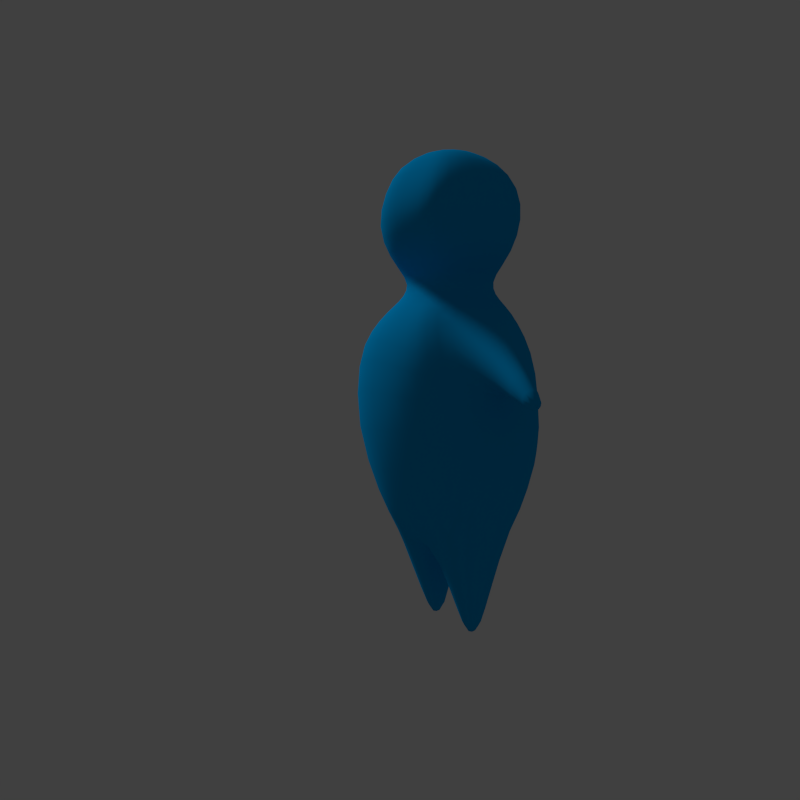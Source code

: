 # Source: character.blend  (saved by Blender 2.74.0; exported with 4.5.12 LTS)
import bpy
from mathutils import Matrix  # noqa: F401  (used for matrix-valued properties, if any)

bpy.ops.wm.read_factory_settings(use_empty=True)
scene = bpy.context.scene
scene.name = 'Scene'

# ---- collections
col_collection_1 = bpy.data.collections.new('Collection 1'); scene.collection.children.link(col_collection_1)

# ---- materials (node trees are filled in below, after node groups)
mat_material = bpy.data.materials.new('Material')
mat_material.alpha_threshold = 0.0
mat_material.use_transparent_shadow = False
mat_material.diffuse_color = (0.0, 0.3554, 0.8, 1.0)
mat_material.specular_color = (0.0, 0.7164, 1.0)
mat_material.roughness = 0.5
mat_material.specular_intensity = 1.0
mat_material.line_color = (0.0, 0.0, 0.0, 1.0)

# ---- material node trees

# ---- world
world_world = bpy.data.worlds.new('World'); scene.world = world_world
world_world.color = (0.05088, 0.05088, 0.05088)
world_world.use_sun_shadow = False
world_world.sun_shadow_jitter_overblur = 0.0
world_world.cycles.sampling_method = 'MANUAL'
world_world.cycles.sample_map_resolution = 256
world_world.light_settings.ao_factor = 0.15

# ---- cameras
cam_camera_001 = bpy.data.cameras.new('Camera.001')
cam_camera_001.clip_end = 100.0
cam_camera_001.lens = 35.0
cam_camera_001.sensor_width = 32.0
cam_camera_001.sensor_height = 18.0
cam_camera_001.display_size = 2.0
cam_camera_001.dof.focus_distance = 0.0
cam_camera_001.dof.aperture_fstop = 128.0
cam_camera = bpy.data.cameras.new('Camera')
cam_camera.clip_end = 100.0
cam_camera.lens = 35.0
cam_camera.sensor_width = 32.0
cam_camera.sensor_height = 18.0
cam_camera.display_size = 2.0
cam_camera.dof.focus_distance = 0.0
cam_camera.dof.aperture_fstop = 128.0

# ---- lights
light_sun = bpy.data.lights.new('Sun', 'SUN')
light_sun.transmission_factor = 0.0
light_sun.angle = 0.1993
light_sun.energy = 1.0
light_sun.shadow_buffer_clip_start = 0.5
light_sun.shadow_soft_size = 0.1
light_sun.shadow_cascade_max_distance = 1000.0
light_sun.cycles.use_multiple_importance_sampling = False

# ---- meshes
me_character = bpy.data.meshes.new('Character')
me_character.from_pydata([(1.167, 0.5836, 2.574), (1.149, -0.7653, 2.593), (0.0, -0.9228, 1.52), (0.0, 0.7469, 1.461), (1.073, 0.529, 3.271), (1.048, -0.8515, 3.3), (1.082, -0.698, 2.118), (1.1, 0.5056, 2.121), (0.0, 0.967, 2.574), (0.0, -1.31, 2.622), (0.0, 0.9423, 3.552), (0.0, -1.269, 3.585), (0.3299, -0.8829, 1.52), (0.3299, 0.7469, 1.461), (0.4238, 0.9226, 2.574), (0.4238, -1.238, 2.622), (0.419, 0.8762, 3.44), (0.419, -1.197, 3.54), (0.7539, -0.8175, 1.796), (0.8075, 0.6723, 1.79), (0.8437, 0.825, 2.574), (0.7416, -1.109, 2.622), (0.8872, 0.7437, 3.347), (0.8092, -1.065, 3.401), (0.4583, -0.553, 4.222), (0.0, -0.7225, 4.253), (0.4765, 0.3729, 4.249), (0.0, 0.5413, 4.291), (0.7032, 0.4676, 4.048), (0.7427, -0.7476, 4.029), (0.0, 0.6564, 4.19), (0.0, -0.8719, 4.133), (0.2257, 0.6378, 4.13), (0.2257, -0.8542, 4.108), (0.431, 0.5942, 4.099), (0.4068, -0.8235, 4.077), (1.373, -0.4611, 2.574), (0.0, -0.5544, 1.088), (1.243, -0.4823, 3.231), (1.306, -0.4471, 2.121), (0.2495, -0.5544, 1.088), (0.9563, -0.5737, 1.29), (0.4819, -0.09137, -0.006949), (0.5643, -0.09137, -0.006949), (0.8053, -0.4959, 4.011), (0.0, 0.3888, 1.088), (0.2495, 0.3888, 1.088), (0.9697, 0.3605, 1.29), (0.4734, 0.07208, -0.006949), (0.5643, 0.07208, -0.006949), (1.386, 0.2742, 2.574), (1.242, 0.2647, 3.258), (1.319, 0.2378, 2.121), (0.8322, 0.2709, 3.984), (0.1797, 0.5101, 4.26), (0.1797, -0.6992, 4.245), (0.3412, 0.4839, 4.253), (0.3275, -0.6525, 4.234), (0.5594, -0.3959, 4.231), (0.0, 0.4533, 4.537), (0.4433, 0.336, 4.552), (0.5667, 0.1692, 4.226), (0.0, -0.6233, 4.537), (0.4353, -0.4461, 4.534), (0.4104, -0.4698, 4.387), (0.0, -0.6301, 4.38), (0.4191, 0.3272, 4.394), (0.0, 0.4485, 4.38), (0.1446, 0.4235, 4.375), (0.1446, -0.6068, 4.38), (0.3229, 0.3836, 4.38), (0.3092, -0.5528, 4.38), (0.5012, -0.3374, 4.394), (0.6726, -0.6488, 4.835), (0.0, -0.8971, 4.836), (0.51, 0.1764, 4.394), (0.6983, 0.4812, 4.846), (0.0, 0.7054, 4.829), (0.1584, 0.4197, 4.537), (0.1584, -0.5963, 4.537), (0.344, 0.3913, 4.537), (0.3303, -0.5443, 4.537), (0.5255, -0.3472, 4.538), (0.0, 0.8014, 5.234), (0.8215, 0.56, 5.258), (0.5344, 0.1884, 4.552), (0.0, -1.039, 5.227), (0.7833, -0.7711, 5.238), (0.2597, 0.6718, 4.829), (0.2597, -0.8468, 4.836), (0.4317, 0.5994, 4.839), (0.4317, -0.7552, 4.836), (0.7991, -0.4911, 4.837), (0.7003, -0.6991, 5.638), (0.0, -0.9638, 5.612), (0.8168, 0.2737, 4.846), (0.7304, 0.5496, 5.645), (0.0, 0.7932, 5.61), (0.233, 0.7714, 5.236), (0.233, -0.9883, 5.227), (0.5101, 0.6954, 5.244), (0.4739, -0.9019, 5.227), (0.9258, -0.5994, 5.247), (0.0, 0.6007, 5.967), (0.4895, 0.3939, 5.972), (0.9489, 0.3294, 5.258), (0.0, -0.7835, 5.943), (0.4801, -0.5034, 5.977), (0.2067, 0.7542, 5.622), (0.2067, -0.9118, 5.621), (0.4818, 0.6818, 5.633), (0.4456, -0.8218, 5.632), (0.8324, -0.5416, 5.645), (0.2789, -0.3326, 6.132), (0.0, -0.4015, 6.152), (0.852, 0.3262, 5.645), (0.3088, 0.1002, 6.124), (0.0, 0.2218, 6.152), (0.1887, 0.5671, 5.967), (0.1887, -0.7332, 5.954), (0.3252, 0.4947, 5.977), (0.3588, -0.6116, 5.969), (0.5856, -0.3788, 5.977), (0.5964, 0.2028, 5.972), (0.1467, 0.2037, 6.144), (0.08725, -0.3964, 6.146), (0.2224, 0.1623, 6.131), (0.1785, -0.3705, 6.138), (0.3721, -0.2506, 6.127), (0.0, -0.1139, 6.186), (1.586, -0.2578, 3.47), (1.532, -0.2368, 3.121), (0.3804, 0.02574, 6.122), (2.174, -0.07579, 3.07), (2.086, -0.07436, 2.854), (2.147, 0.02277, 3.014), (1.439, -0.09342, 2.574), (1.383, -0.1083, 3.071), (1.372, -0.1046, 2.121), (0.7975, -0.113, 4.141), (0.0, -0.08278, 1.088), (0.1946, -0.08278, 0.9854), (1.022, -0.1066, 1.29), (0.4376, -0.009645, -0.006949), (0.6238, -0.009645, -0.006949), (0.6225, -0.1134, 4.268), (0.5651, -0.1124, 4.394), (0.5894, -0.1125, 4.552), (0.8674, -0.1121, 4.846), (0.9968, -0.1331, 5.258), (0.9017, -0.112, 5.645), (0.6505, -0.1132, 5.972), (0.4358, -0.1124, 6.122), (2.087, 0.004906, 2.87), (2.141, -0.1744, 3.014), (2.081, -0.1536, 2.87), (1.538, 0.04827, 3.117), (1.555, -0.09427, 3.041), (1.617, -0.09639, 3.542), (1.591, 0.06506, 3.467), (0.35, -0.34, 0.6363), (0.7739, -0.3504, 0.671), (0.781, 0.2231, 0.6698), (0.3414, 0.2384, 0.6363), (0.3026, -0.05082, 0.6265), (0.8339, -0.06369, 0.6605), (0.8874, -0.8401, 3.712), (0.5976, -0.9811, 3.785), (0.8786, 0.5333, 3.718), (0.6473, 0.7017, 3.78), (0.3174, -1.06, 3.867), (0.3174, 0.7875, 3.84), (0.0, 0.8286, 3.925), (0.0, -1.103, 3.902), (1.011, -0.5961, 3.641), (1.028, 0.3746, 3.64), (1.556, -0.2689, 3.342), (1.562, 0.07812, 3.338), (2.193, -0.07511, 2.908), (2.12, 0.04269, 2.944), (2.111, -0.1929, 2.944)], [], [(40, 12, 2, 37), (36, 38, 5, 1), (36, 1, 6, 39), (20, 0, 7), (16, 14, 8, 10), (15, 17, 11, 9), (170, 167, 35, 33), (15, 9, 2, 12), (21, 15, 12, 18), (168, 169, 34, 28), (21, 23, 17, 15), (22, 20, 14, 16), (8, 14, 13, 3), (163, 162, 49, 48), (39, 6, 18, 41), (4, 0, 20, 22), (1, 5, 23, 21), (167, 166, 29, 35), (21, 18, 6), (14, 20, 19, 13), (18, 12, 40, 41), (19, 20, 7), (25, 55, 69, 65), (160, 42, 43, 161), (34, 32, 54, 56), (33, 35, 57, 55), (169, 171, 32, 34), (173, 170, 33, 31), (171, 172, 30, 32), (175, 168, 28, 53), (166, 174, 44, 29), (28, 34, 56, 26), (35, 29, 24, 57), (139, 53, 61, 145), (13, 19, 47, 46), (144, 43, 42, 143), (138, 39, 41, 142), (165, 161, 43, 144), (136, 36, 39, 138), (136, 137, 38, 36), (141, 40, 37, 140), (13, 46, 45, 3), (0, 4, 51, 50), (0, 50, 52, 7), (1, 21, 6), (7, 52, 47, 19), (54, 27, 67, 68), (53, 28, 26, 61), (157, 156, 153, 134), (164, 163, 48, 143), (26, 56, 70, 66), (57, 24, 64, 71), (145, 61, 75, 146), (61, 26, 66, 75), (31, 33, 55, 25), (32, 30, 27, 54), (29, 44, 58, 24), (65, 69, 79, 62), (68, 67, 59, 78), (66, 70, 80, 60), (71, 64, 63, 81), (146, 75, 85, 147), (75, 66, 60, 85), (56, 54, 68, 70), (55, 57, 71, 69), (24, 58, 72, 64), (62, 79, 89, 74), (78, 59, 77, 88), (60, 80, 90, 76), (81, 63, 73, 91), (147, 85, 95, 148), (85, 60, 76, 95), (70, 68, 78, 80), (69, 71, 81, 79), (64, 72, 82, 63), (74, 89, 99, 86), (88, 77, 83, 98), (76, 90, 100, 84), (91, 73, 87, 101), (148, 95, 105, 149), (95, 76, 84, 105), (80, 78, 88, 90), (79, 81, 91, 89), (63, 82, 92, 73), (86, 99, 109, 94), (98, 83, 97, 108), (84, 100, 110, 96), (101, 87, 93, 111), (149, 105, 115, 150), (105, 84, 96, 115), (90, 88, 98, 100), (89, 91, 101, 99), (73, 92, 102, 87), (94, 109, 119, 106), (108, 97, 103, 118), (96, 110, 120, 104), (111, 93, 107, 121), (150, 115, 123, 151), (115, 96, 104, 123), (100, 98, 108, 110), (99, 101, 111, 109), (87, 102, 112, 93), (106, 119, 125, 114), (118, 103, 117, 124), (104, 120, 126, 116), (121, 107, 113, 127), (151, 123, 132, 152), (123, 104, 116, 132), (110, 108, 118, 120), (109, 111, 121, 119), (93, 112, 122, 107), (47, 142, 165, 162), (137, 51, 156, 157), (38, 137, 157, 131), (139, 44, 130, 158), (174, 38, 131, 176), (175, 53, 159, 177), (53, 139, 158, 159), (131, 157, 134, 155), (158, 130, 154, 133), (120, 118, 124, 126), (119, 121, 127, 125), (107, 122, 128, 113), (176, 131, 155, 180), (177, 159, 135, 179), (178, 133, 154), (122, 151, 152, 128), (112, 150, 151, 122), (102, 149, 150, 112), (92, 148, 149, 102), (82, 147, 148, 92), (72, 146, 147, 82), (58, 145, 146, 72), (160, 164, 143, 42), (159, 158, 133, 135), (46, 141, 140, 45), (50, 51, 137, 136), (50, 136, 138, 52), (162, 165, 144, 49), (52, 138, 142, 47), (49, 144, 143, 48), (44, 139, 145, 58), (178, 179, 135), (129, 125, 127), (129, 114, 125), (128, 129, 127, 113), (152, 129, 128), (124, 117, 129), (126, 124, 129), (116, 126, 129, 132), (132, 129, 152), (40, 141, 164, 160), (141, 46, 163, 164), (142, 41, 161, 165), (40, 160, 161, 41), (46, 47, 162, 163), (153, 179, 178), (155, 134, 178), (156, 177, 179, 153), (130, 176, 180, 154), (51, 175, 177, 156), (44, 174, 176, 130), (5, 38, 174, 166), (51, 4, 168, 175), (16, 10, 172, 171), (11, 17, 170, 173), (22, 16, 171, 169), (23, 5, 166, 167), (4, 22, 169, 168), (17, 23, 167, 170), (180, 178, 154), (133, 178, 135), (134, 153, 178), (180, 155, 178)])
me_character.polygons.foreach_set('use_smooth', [True] * 174)
me_character.materials.append(mat_material)
me_character.use_remesh_preserve_volume = False
me_character.use_remesh_preserve_attributes = False
me_character.use_mirror_vertex_groups = False
me_character.update()
arm_armature = bpy.data.armatures.new('Armature')  # bones are not reproduced

# ---- objects
ob_camera_001 = bpy.data.objects.new('Camera.001', cam_camera_001)
ob_sun = bpy.data.objects.new('Sun', light_sun)
ob_camera = bpy.data.objects.new('Camera', cam_camera)
ob_armature = bpy.data.objects.new('Armature', arm_armature)
ob_character = bpy.data.objects.new('Character', me_character)

# ---- transforms, parenting, visibility, modifiers, constraints
ob_camera_001.location = (2.01, -0.9963, 0.6358)
ob_camera_001.rotation_euler = (1.543, -7.082e-08, 1.173)
ob_camera_001.lineart.crease_threshold = 0.0
ob_sun.location = (-3.354, -4.349, 6.154)
ob_sun.rotation_euler = (0.5774, -0.5243, -0.3152)
ob_sun.lineart.crease_threshold = 0.0
ob_camera.location = (-0.02276, -1.971, 0.6358)
ob_camera.rotation_euler = (1.543, -7.082e-08, -0.01826)
ob_camera.lineart.crease_threshold = 0.0
ob_armature.location = (0.0, 0.0, 0.0)
ob_armature.show_in_front = True
ob_armature.lineart.crease_threshold = 0.0
ob_character.parent = ob_armature
ob_character.location = (0.0, 0.0, 0.0)
ob_character.scale = (0.1946, 0.1946, 0.1946)
ob_character.lock_rotations_4d = False
ob_character.empty_display_type = 'ARROWS'
ob_character.lineart.crease_threshold = 0.0
_vg = ob_character.vertex_groups.new(name='Spine1')
for _i, _w in zip([0, 1, 2, 3, 4, 5, 6, 7, 8, 9, 11, 12, 13, 14, 15, 16, 17, 18, 19, 20, 21, 22, 23, 36, 37, 39, 40, 41, 45, 46, 47, 50, 52, 136, 138, 140, 141, 142, 160, 161, 162, 163, 164], [0.08991, 0.1131, 1.0, 1.0, 0.003772, 0.02633, 1.0, 1.0, 0.1315, 0.1508, 0.03654, 1.0, 1.0, 0.1136, 0.1325, 0.001894, 0.02506, 1.0, 1.0, 0.1033, 0.1176, 0.004338, 0.02654, 0.08146, 0.8986, 1.0, 0.9999, 1.0, 0.9303, 0.9999, 0.9999, 0.07106, 1.0, 0.06466, 0.9996, 0.9482, 0.9392, 0.998, 0.0907, 0.02889, 0.0002431, 0.07003, 0.03699]): _vg.add([_i], _w, 'REPLACE')
_vg = ob_character.vertex_groups.new(name='Spine1.001')
for _i, _w in zip([0, 1, 2, 3, 4, 5, 6, 7, 8, 9, 10, 11, 12, 13, 14, 15, 16, 17, 18, 19, 20, 21, 22, 23, 24, 25, 26, 27, 28, 29, 30, 31, 32, 33, 34, 35, 36, 37, 38, 39, 40, 41, 44, 45, 47, 50, 51, 52, 54, 55, 56, 57, 58, 59, 62, 63, 64, 65, 66, 67, 68, 69, 70, 71, 72, 78, 79, 81, 131, 136, 137, 138, 142, 157, 166, 167, 168, 169, 170, 171, 172, 173, 174, 175], [1.0, 1.0, 0.1436, 0.1178, 0.9912, 0.9945, 0.4936, 0.5394, 0.9356, 0.9823, 0.9998, 0.9987, 0.1358, 0.1123, 1.0, 1.0, 1.0, 1.0, 0.2409, 0.2556, 1.0, 1.0, 1.0, 1.0, 0.07918, 0.1879, 0.03156, 0.1815, 0.05486, 0.1456, 0.2512, 0.273, 0.1692, 0.2291, 0.1119, 0.1979, 1.0, 0.0231, 1.0, 0.5512, 0.0112, 0.07783, 0.07036, 0.003818, 0.06359, 1.0, 1.0, 0.5676, 0.1127, 0.1424, 0.07591, 0.1129, 0.03634, 0.04103, 0.05769, 0.002648, 0.04152, 0.1069, 0.006141, 0.1024, 0.06977, 0.08661, 0.03572, 0.06461, 0.004263, 0.01748, 0.04659, 0.02074, 0.02695, 0.9996, 1.0, 0.5587, 0.05926, 0.008673, 0.261, 0.3668, 0.1298, 0.2221, 0.4384, 0.3353, 0.4065, 0.4567, 0.1728, 0.08447]): _vg.add([_i], _w, 'REPLACE')
_vg = ob_character.vertex_groups.new(name='Shoulder_L')
for _i, _w in zip([0, 1, 4, 5, 6, 8, 9, 10, 11, 14, 15, 16, 17, 20, 21, 22, 23, 24, 25, 26, 27, 28, 29, 30, 31, 32, 33, 34, 35, 36, 38, 44, 51, 53, 54, 55, 56, 57, 58, 59, 60, 61, 62, 63, 64, 65, 66, 67, 68, 69, 70, 71, 72, 73, 74, 75, 76, 77, 78, 79, 80, 81, 82, 83, 84, 85, 86, 87, 88, 89, 90, 91, 92, 95, 98, 99, 100, 101, 102, 105, 139, 145, 146, 147, 148, 149, 166, 167, 168, 169, 170, 171, 172, 173, 174, 175], [0.01485, 0.05994, 0.1013, 0.1671, 0.004502, 0.03466, 0.06778, 0.2179, 0.2044, 0.03066, 0.06404, 0.1956, 0.2167, 0.02801, 0.06409, 0.1517, 0.2019, 0.567, 0.3482, 0.6029, 0.3555, 0.6014, 0.6142, 0.4036, 0.3762, 0.5522, 0.4644, 0.6104, 0.5271, 0.02453, 0.09946, 0.7131, 0.04354, 0.5172, 0.4726, 0.4274, 0.5535, 0.4921, 0.8168, 0.1438, 0.1658, 0.8887, 0.1686, 0.1949, 0.3255, 0.2551, 0.3252, 0.2505, 0.2677, 0.2697, 0.3109, 0.3044, 0.3536, 0.07524, 0.07879, 0.362, 0.06294, 0.0617, 0.1427, 0.1695, 0.1619, 0.1802, 0.2027, 0.005436, 0.004669, 0.189, 0.02669, 0.01942, 0.05917, 0.07537, 0.06154, 0.0776, 0.07618, 0.06982, 0.001211, 0.02294, 0.001721, 0.02152, 0.01867, 0.009096, 0.8781, 0.9508, 0.4102, 0.2138, 0.07914, 0.01639, 0.4217, 0.4345, 0.2945, 0.4426, 0.338, 0.4692, 0.3515, 0.2954, 0.3163, 0.1926]): _vg.add([_i], _w, 'REPLACE')
_vg = ob_character.vertex_groups.new(name='UpperArm_L')
for _i, _w in zip([0, 1, 4, 5, 6, 7, 8, 9, 10, 11, 14, 15, 16, 17, 18, 19, 20, 21, 22, 23, 24, 25, 26, 27, 28, 29, 30, 31, 32, 33, 34, 35, 36, 38, 39, 41, 44, 47, 50, 51, 52, 53, 54, 55, 56, 57, 58, 59, 60, 61, 62, 63, 64, 65, 66, 67, 68, 69, 70, 71, 72, 75, 78, 79, 80, 81, 82, 85, 130, 131, 133, 136, 137, 138, 139, 142, 145, 146, 147, 154, 156, 157, 158, 159, 166, 167, 168, 169, 170, 171, 172, 173, 174, 175, 176, 177, 180], [0.0, 0.0, 0.0, 0.0, 0.0, 0.0, 0.0, 0.0, 0.0, 0.0, 0.0, 0.0, 0.0, 0.0, 0.0, 0.0, 0.0, 0.0, 0.02346, 0.0, 0.0, 0.0, 0.0, 0.0, 0.248, 0.1235, 0.0, 0.0, 0.0, 0.0, 0.0, 0.0, 0.0, 0.0, 0.0, 0.0, 0.1446, 0.0, 0.0, 0.0, 0.0, 0.4493, 0.0, 0.0, 0.0, 0.0, 0.0, 0.0, 0.0, 0.0, 0.0, 0.0, 0.0, 0.0, 0.0, 0.0, 0.0, 0.0, 0.0, 0.0, 0.0, 0.0, 0.0, 0.0, 0.0, 0.0, 0.0, 0.0, 0.941, 0.7028, 0.007869, 0.0, 0.0, 0.0, 0.07017, 0.0, 0.0, 0.0, 0.0, 0.02511, 0.3225, 0.3791, 0.9727, 0.9903, 0.2525, 0.0, 0.5509, 0.2927, 0.0, 0.0, 0.0, 0.0, 0.4864, 0.708, 0.9011, 0.9662, 0.01333]): _vg.add([_i], _w, 'REPLACE')
_vg = ob_character.vertex_groups.new(name='LowerArm_L')
for _i, _w in zip([0, 1, 4, 5, 36, 38, 39, 50, 51, 52, 130, 131, 133, 134, 135, 136, 137, 138, 153, 154, 155, 156, 157, 176, 177, 178, 179, 180], [0.0164, 0.0157, 0.0367, 0.002366, 0.05502, 0.07117, 0.003118, 0.0638, 0.08181, 0.005915, 0.003763, 0.2509, 0.9705, 0.9965, 0.9894, 0.09593, 0.2619, 0.0162, 0.9958, 0.961, 0.9777, 0.6483, 0.5855, 0.07028, 0.009926, 0.9928, 0.9995, 0.9668]): _vg.add([_i], _w, 'REPLACE')
_vg = ob_character.vertex_groups.new(name='Shoulder_R')
for _i, _w in zip([25, 27, 30, 31, 32, 33, 54, 55, 65, 67, 68, 69, 172, 173], [0.07914, 0.1021, 0.1116, 0.08335, 0.04085, 0.02903, 0.04012, 0.02823, 0.03072, 0.05498, 0.01344, 0.003729, 0.04484, 0.01882]): _vg.add([_i], _w, 'REPLACE')
_vg = ob_character.vertex_groups.new(name='UpperArm_R')
_vg = ob_character.vertex_groups.new(name='LowerArm_R')
_vg = ob_character.vertex_groups.new(name='Neck')
for _i, _w in zip([24, 25, 26, 27, 28, 29, 30, 31, 32, 33, 34, 35, 54, 55, 56, 57, 58, 59, 60, 61, 62, 63, 64, 65, 66, 67, 68, 69, 70, 71, 72, 73, 74, 75, 76, 77, 78, 79, 80, 81, 82, 85, 86, 88, 89, 90, 91, 92, 95, 99, 145, 146, 147, 148, 167, 170, 171, 172, 173], [1.0, 1.0, 1.0, 1.0, 0.01535, 0.01866, 0.982, 0.2545, 0.8174, 0.4406, 0.07976, 0.06239, 1.0, 1.0, 1.0, 1.0, 1.0, 0.1287, 0.1267, 1.0, 0.1223, 0.1285, 1.0, 1.0, 1.0, 1.0, 1.0, 1.0, 1.0, 1.0, 1.0, 0.0492, 0.05622, 1.0, 0.04205, 0.05327, 0.1295, 0.1245, 0.1329, 0.1249, 0.1271, 0.1287, 0.003931, 0.04929, 0.05321, 0.04808, 0.05334, 0.04735, 0.04513, 0.0009039, 1.0, 1.0, 0.1237, 0.04777, 0.002761, 0.02311, 0.0128, 0.0314, 0.03185]): _vg.add([_i], _w, 'REPLACE')
_vg = ob_character.vertex_groups.new(name='Head')
for _i, _w in zip([10, 11, 17, 24, 25, 26, 27, 28, 29, 30, 31, 32, 33, 34, 35, 44, 54, 55, 56, 57, 58, 59, 60, 61, 62, 63, 64, 65, 66, 67, 68, 69, 70, 71, 72, 73, 74, 75, 76, 77, 78, 79, 80, 81, 82, 83, 84, 85, 86, 87, 88, 89, 90, 91, 92, 93, 94, 95, 96, 97, 98, 99, 100, 101, 102, 103, 104, 105, 106, 107, 108, 109, 110, 111, 112, 113, 114, 115, 116, 117, 118, 119, 120, 121, 122, 123, 124, 125, 126, 127, 128, 129, 132, 145, 146, 147, 148, 149, 150, 151, 152, 166, 167, 169, 170, 171, 172, 173], [0.008346, 0.03115, 0.01565, 0.1835, 0.232, 0.1566, 0.1984, 0.03805, 0.05963, 0.1118, 0.14, 0.09802, 0.1309, 0.0802, 0.1106, 0.03065, 0.1898, 0.2267, 0.1686, 0.2085, 0.1707, 0.6464, 0.6687, 0.1205, 0.6152, 0.6277, 0.3718, 0.3896, 0.3464, 0.35, 0.3385, 0.3794, 0.3362, 0.3717, 0.3643, 0.855, 0.8279, 0.3364, 0.8763, 0.8567, 0.6657, 0.6268, 0.658, 0.6344, 0.6313, 0.9377, 0.9462, 0.6493, 0.9185, 0.9325, 0.8689, 0.8404, 0.8707, 0.8423, 0.8583, 0.9657, 0.9577, 0.869, 0.9735, 0.9706, 0.9441, 0.9236, 0.9463, 0.9272, 0.9349, 0.9883, 0.9886, 0.9438, 0.977, 0.9849, 0.9742, 0.9619, 0.9748, 0.9649, 0.9669, 0.9929, 0.993, 0.9727, 0.996, 0.9973, 0.989, 0.9803, 0.9896, 0.9835, 0.9854, 0.9885, 0.9972, 0.9931, 0.9968, 0.9933, 0.993, 0.9982, 0.9949, 0.1466, 0.3309, 0.6336, 0.8584, 0.9389, 0.9708, 0.9871, 0.9933, 0.01129, 0.04428, 0.005672, 0.06668, 0.03506, 0.05741, 0.07653]): _vg.add([_i], _w, 'REPLACE')
_vg = ob_character.vertex_groups.new(name='Leg1_L')
for _i, _w in zip([0, 1, 2, 3, 6, 7, 8, 9, 12, 13, 14, 15, 18, 19, 20, 21, 36, 37, 39, 40, 41, 45, 46, 47, 50, 52, 136, 138, 140, 141, 142, 160, 161, 162, 163, 164, 165], [0.06852, 0.08663, 0.1344, 0.1084, 0.1572, 0.1479, 0.0209, 0.04598, 0.1617, 0.144, 0.03552, 0.05242, 0.2245, 0.211, 0.05608, 0.06605, 0.08657, 0.2189, 0.1809, 0.2984, 0.728, 0.1496, 0.255, 0.7839, 0.07917, 0.1785, 0.08427, 0.192, 0.1307, 0.6186, 0.8599, 1.0, 1.0, 1.0, 1.0, 1.0, 1.0]): _vg.add([_i], _w, 'REPLACE')
_vg = ob_character.vertex_groups.new(name='Leg2_L')
for _i, _w in zip([42, 43, 48, 49, 143, 144, 160, 161, 162, 163, 164, 165], [0.9767, 0.9858, 0.987, 0.9895, 0.9865, 0.9814, 0.04789, 0.006042, 0.001255, 0.03654, 0.04912, 0.01055]): _vg.add([_i], _w, 'REPLACE')
_vg = ob_character.vertex_groups.new(name='Leg1_R')
_vg = ob_character.vertex_groups.new(name='Leg2_R')
_m = ob_character.modifiers.new('Mirror', 'MIRROR')
_m.use_clip = True
_m = ob_character.modifiers.new('Armature', 'ARMATURE')
_m.object = ob_armature
_m = ob_character.modifiers.new('Subsurf', 'SUBSURF')
_m.uv_smooth = 'PRESERVE_CORNERS'
_m.quality = 1
_m.render_levels = 1
_m.show_only_control_edges = False

# ---- collection membership
col_collection_1.objects.link(ob_camera_001)
col_collection_1.objects.link(ob_sun)
col_collection_1.objects.link(ob_camera)
col_collection_1.objects.link(ob_armature)
col_collection_1.objects.link(ob_character)

# ---- scene / render settings (as saved in the file)
scene.camera = ob_camera_001
scene.frame_start = 1; scene.frame_end = 250; scene.frame_set(3)
scene.render.engine = 'BLENDER_EEVEE_NEXT'
scene.render.resolution_x = 512
scene.render.resolution_y = 512
scene.render.dither_intensity = 0.0
scene.render.film_transparent = True
scene.cycles.use_denoising = False
scene.cycles.samples = 10
scene.cycles.sampling_pattern = 'TABULATED_SOBOL'
scene.cycles.light_sampling_threshold = 0.0
scene.cycles.use_adaptive_sampling = False
scene.cycles.use_light_tree = False
scene.cycles.blur_glossy = 0.0
scene.cycles.pixel_filter_type = 'GAUSSIAN'
scene.cycles.sample_clamp_indirect = 0.0
scene.view_settings.view_transform = 'Standard'
bpy.context.view_layer.update()
